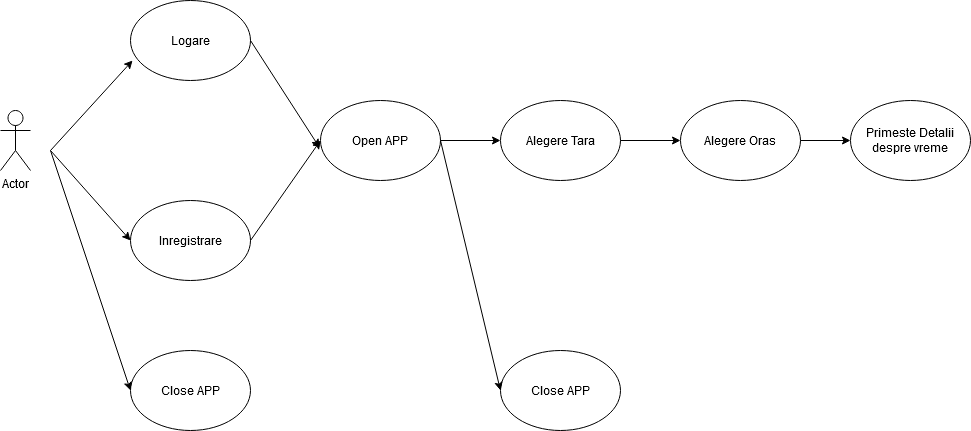

The diagram above was exported from draw.io. Its source (the exported page's mxGraphModel, read from the mxfile embedded in the PNG):
<mxGraphModel dx="1422" dy="791" grid="1" gridSize="10" guides="1" tooltips="1" connect="1" arrows="1" fold="1" page="1" pageScale="1" pageWidth="1169" pageHeight="1654" math="0" shadow="0">
  <root>
    <mxCell id="0" />
    <mxCell id="1" parent="0" />
    <mxCell id="j02XBCN13GXRpTCWtsqm-1" value="Actor" style="shape=umlActor;verticalLabelPosition=bottom;verticalAlign=top;html=1;outlineConnect=0;" vertex="1" parent="1">
      <mxGeometry x="110" y="310" width="30" height="60" as="geometry" />
    </mxCell>
    <mxCell id="j02XBCN13GXRpTCWtsqm-2" value="Logare" style="ellipse;whiteSpace=wrap;html=1;" vertex="1" parent="1">
      <mxGeometry x="240" y="200" width="120" height="80" as="geometry" />
    </mxCell>
    <mxCell id="j02XBCN13GXRpTCWtsqm-3" value="Inregistrare" style="ellipse;whiteSpace=wrap;html=1;" vertex="1" parent="1">
      <mxGeometry x="240" y="400" width="120" height="80" as="geometry" />
    </mxCell>
    <mxCell id="j02XBCN13GXRpTCWtsqm-4" value="" style="endArrow=classic;html=1;entryX=0.017;entryY=0.75;entryDx=0;entryDy=0;entryPerimeter=0;" edge="1" parent="1" target="j02XBCN13GXRpTCWtsqm-2">
      <mxGeometry width="50" height="50" relative="1" as="geometry">
        <mxPoint x="160" y="350" as="sourcePoint" />
        <mxPoint x="610" y="380" as="targetPoint" />
      </mxGeometry>
    </mxCell>
    <mxCell id="j02XBCN13GXRpTCWtsqm-5" value="" style="endArrow=classic;html=1;entryX=0;entryY=0.5;entryDx=0;entryDy=0;" edge="1" parent="1" target="j02XBCN13GXRpTCWtsqm-3">
      <mxGeometry width="50" height="50" relative="1" as="geometry">
        <mxPoint x="160" y="350" as="sourcePoint" />
        <mxPoint x="610" y="380" as="targetPoint" />
      </mxGeometry>
    </mxCell>
    <mxCell id="j02XBCN13GXRpTCWtsqm-6" value="Open APP" style="ellipse;whiteSpace=wrap;html=1;" vertex="1" parent="1">
      <mxGeometry x="430" y="300" width="120" height="80" as="geometry" />
    </mxCell>
    <mxCell id="j02XBCN13GXRpTCWtsqm-7" value="" style="endArrow=classic;html=1;exitX=1;exitY=0.5;exitDx=0;exitDy=0;entryX=0;entryY=0.5;entryDx=0;entryDy=0;" edge="1" parent="1" source="j02XBCN13GXRpTCWtsqm-3" target="j02XBCN13GXRpTCWtsqm-6">
      <mxGeometry width="50" height="50" relative="1" as="geometry">
        <mxPoint x="560" y="430" as="sourcePoint" />
        <mxPoint x="610" y="380" as="targetPoint" />
      </mxGeometry>
    </mxCell>
    <mxCell id="j02XBCN13GXRpTCWtsqm-8" value="" style="endArrow=classic;html=1;exitX=1;exitY=0.5;exitDx=0;exitDy=0;entryX=-0.008;entryY=0.588;entryDx=0;entryDy=0;entryPerimeter=0;" edge="1" parent="1" source="j02XBCN13GXRpTCWtsqm-2" target="j02XBCN13GXRpTCWtsqm-6">
      <mxGeometry width="50" height="50" relative="1" as="geometry">
        <mxPoint x="560" y="430" as="sourcePoint" />
        <mxPoint x="610" y="380" as="targetPoint" />
      </mxGeometry>
    </mxCell>
    <mxCell id="j02XBCN13GXRpTCWtsqm-9" value="Close APP" style="ellipse;whiteSpace=wrap;html=1;" vertex="1" parent="1">
      <mxGeometry x="240" y="550" width="120" height="80" as="geometry" />
    </mxCell>
    <mxCell id="j02XBCN13GXRpTCWtsqm-10" value="" style="endArrow=classic;html=1;entryX=0;entryY=0.5;entryDx=0;entryDy=0;" edge="1" parent="1" target="j02XBCN13GXRpTCWtsqm-9">
      <mxGeometry width="50" height="50" relative="1" as="geometry">
        <mxPoint x="160" y="350" as="sourcePoint" />
        <mxPoint x="610" y="380" as="targetPoint" />
      </mxGeometry>
    </mxCell>
    <mxCell id="j02XBCN13GXRpTCWtsqm-11" value="Alegere Tara" style="ellipse;whiteSpace=wrap;html=1;" vertex="1" parent="1">
      <mxGeometry x="610" y="300" width="120" height="80" as="geometry" />
    </mxCell>
    <mxCell id="j02XBCN13GXRpTCWtsqm-12" value="Alegere Oras" style="ellipse;whiteSpace=wrap;html=1;" vertex="1" parent="1">
      <mxGeometry x="790" y="300" width="120" height="80" as="geometry" />
    </mxCell>
    <mxCell id="j02XBCN13GXRpTCWtsqm-13" value="" style="endArrow=classic;html=1;exitX=1;exitY=0.5;exitDx=0;exitDy=0;entryX=0;entryY=0.5;entryDx=0;entryDy=0;" edge="1" parent="1" source="j02XBCN13GXRpTCWtsqm-6" target="j02XBCN13GXRpTCWtsqm-11">
      <mxGeometry width="50" height="50" relative="1" as="geometry">
        <mxPoint x="560" y="430" as="sourcePoint" />
        <mxPoint x="610" y="380" as="targetPoint" />
      </mxGeometry>
    </mxCell>
    <mxCell id="j02XBCN13GXRpTCWtsqm-14" value="" style="endArrow=classic;html=1;exitX=1;exitY=0.5;exitDx=0;exitDy=0;entryX=0;entryY=0.5;entryDx=0;entryDy=0;" edge="1" parent="1" source="j02XBCN13GXRpTCWtsqm-11" target="j02XBCN13GXRpTCWtsqm-12">
      <mxGeometry width="50" height="50" relative="1" as="geometry">
        <mxPoint x="560" y="430" as="sourcePoint" />
        <mxPoint x="610" y="380" as="targetPoint" />
      </mxGeometry>
    </mxCell>
    <mxCell id="j02XBCN13GXRpTCWtsqm-15" value="Close APP" style="ellipse;whiteSpace=wrap;html=1;" vertex="1" parent="1">
      <mxGeometry x="610" y="550" width="120" height="80" as="geometry" />
    </mxCell>
    <mxCell id="j02XBCN13GXRpTCWtsqm-16" value="Primeste Detalii despre vreme" style="ellipse;whiteSpace=wrap;html=1;" vertex="1" parent="1">
      <mxGeometry x="960" y="300" width="120" height="80" as="geometry" />
    </mxCell>
    <mxCell id="j02XBCN13GXRpTCWtsqm-17" value="" style="endArrow=classic;html=1;exitX=1;exitY=0.5;exitDx=0;exitDy=0;entryX=0;entryY=0.5;entryDx=0;entryDy=0;" edge="1" parent="1" source="j02XBCN13GXRpTCWtsqm-6" target="j02XBCN13GXRpTCWtsqm-15">
      <mxGeometry width="50" height="50" relative="1" as="geometry">
        <mxPoint x="560" y="430" as="sourcePoint" />
        <mxPoint x="610" y="380" as="targetPoint" />
      </mxGeometry>
    </mxCell>
    <mxCell id="j02XBCN13GXRpTCWtsqm-18" value="" style="endArrow=classic;html=1;exitX=1;exitY=0.5;exitDx=0;exitDy=0;entryX=0;entryY=0.5;entryDx=0;entryDy=0;" edge="1" parent="1" source="j02XBCN13GXRpTCWtsqm-12" target="j02XBCN13GXRpTCWtsqm-16">
      <mxGeometry width="50" height="50" relative="1" as="geometry">
        <mxPoint x="560" y="430" as="sourcePoint" />
        <mxPoint x="610" y="380" as="targetPoint" />
      </mxGeometry>
    </mxCell>
  </root>
</mxGraphModel>